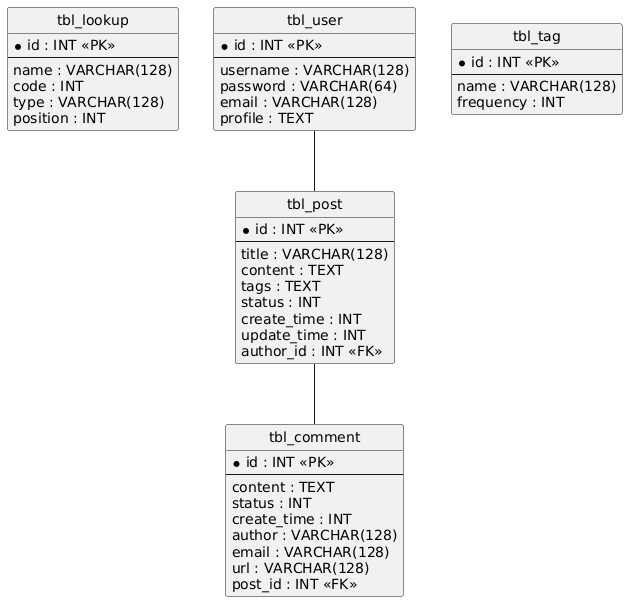

The diagram above was rendered by PlantUML. Its source (embedded in the PNG):
@startuml
hide circle
skinparam linetype ortho

entity "tbl_lookup" as tbl_lookup {
  * id : INT <<PK>>
  --
  name : VARCHAR(128)
  code : INT
  type : VARCHAR(128)
  position : INT
}

entity "tbl_user" as tbl_user {
  * id : INT <<PK>>
  --
  username : VARCHAR(128)
  password : VARCHAR(64)
  email : VARCHAR(128)
  profile : TEXT
}

entity "tbl_post" as tbl_post {
  * id : INT <<PK>>
  --
  title : VARCHAR(128)
  content : TEXT
  tags : TEXT
  status : INT
  create_time : INT
  update_time : INT
  author_id : INT <<FK>>
}

entity "tbl_comment" as tbl_comment {
  * id : INT <<PK>>
  --
  content : TEXT
  status : INT
  create_time : INT
  author : VARCHAR(128)
  email : VARCHAR(128)
  url : VARCHAR(128)
  post_id : INT <<FK>>
}

entity "tbl_tag" as tbl_tag {
  * id : INT <<PK>>
  --
  name : VARCHAR(128)
  frequency : INT
}

tbl_user -- tbl_post
tbl_post -- tbl_comment
@enduml